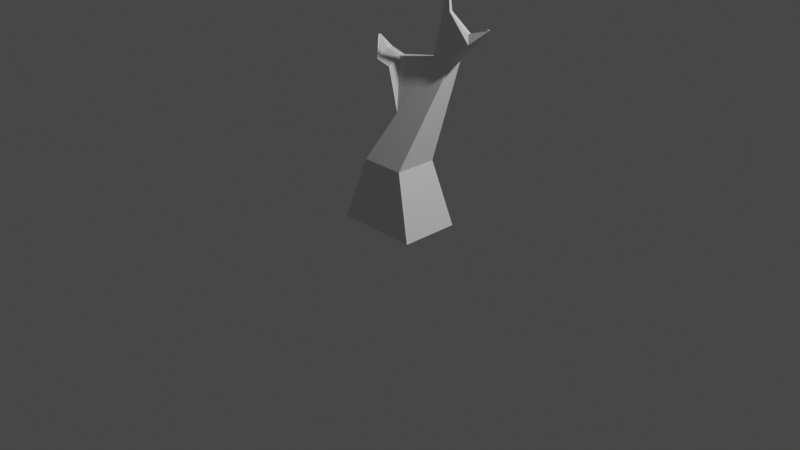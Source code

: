 # Source: sampletree.blend  (saved by Blender 2.92.15; exported with 4.5.12 LTS)
import bpy
from mathutils import Matrix  # noqa: F401  (used for matrix-valued properties, if any)

bpy.ops.wm.read_factory_settings(use_empty=True)
scene = bpy.context.scene
scene.name = 'Scene'

# ---- collections
col_collection = bpy.data.collections.new('Collection'); scene.collection.children.link(col_collection)

# ---- materials (node trees are filled in below, after node groups)
mat_material = bpy.data.materials.new('Material')
mat_material.alpha_threshold = 0.0
mat_material.use_transparent_shadow = False
mat_material.line_color = (0.0, 0.0, 0.0, 1.0)

# ---- material node trees
mat_material.use_nodes = True; mat_material.node_tree.nodes.clear()
_N = mat_material.node_tree.nodes; _L = mat_material.node_tree.links
n0 = _N.new('ShaderNodeOutputMaterial'); n0.name = 'Material Output'; n0.location = (300, 300)
n1 = _N.new('ShaderNodeBsdfPrincipled'); n1.name = 'Principled BSDF'; n1.location = (10, 300)
n1.distribution = 'GGX'
n1.subsurface_method = 'BURLEY'
n1.inputs[2].default_value = 0.4
n1.inputs[3].default_value = 1.45
n1.inputs[27].default_value = (0.0, 0.0, 0.0, 1.0)
n1.inputs[28].default_value = 1.0
_L.new(n1.outputs[0], n0.inputs[0])
n0.is_active_output = True

# ---- world
world_world = bpy.data.worlds.new('World'); scene.world = world_world
world_world.use_nodes = True; world_world.node_tree.nodes.clear()
_N = world_world.node_tree.nodes; _L = world_world.node_tree.links
n0 = _N.new('ShaderNodeOutputWorld'); n0.name = 'World Output'; n0.location = (300, 300)
n1 = _N.new('ShaderNodeBackground'); n1.name = 'Background'; n1.location = (10, 300)
n1.inputs[0].default_value = (0.05088, 0.05088, 0.05088, 1.0)
_L.new(n1.outputs[0], n0.inputs[0])
n0.is_active_output = True
world_world.color = (0.05088, 0.05088, 0.05088)
world_world.use_sun_shadow = False
world_world.sun_shadow_jitter_overblur = 0.0

# ---- cameras
cam_camera = bpy.data.cameras.new('Camera')
cam_camera.clip_end = 100.0
cam_camera.ortho_scale = 7.314

# ---- lights
light_light = bpy.data.lights.new('Light', 'POINT')
light_light.transmission_factor = 0.0
light_light.energy = 1000.0
light_light.shadow_soft_size = 0.1
light_light.shadow_maximum_resolution = 0.006
light_light.use_absolute_resolution = True

# ---- meshes
me_cube = bpy.data.meshes.new('Cube')
me_cube.from_pydata([(0.2359, 0.2257, -0.3308), (0.4434, 0.315, -1.0), (0.2359, -0.2257, -0.3308), (0.4434, -0.315, -1.0), (-0.2359, 0.2257, -0.3308), (-0.4434, 0.315, -1.0), (-0.2359, -0.2257, -0.3308), (-0.4434, -0.315, -1.0), (0.4814, 0.2013, 0.7193), (0.2538, 0.2013, 0.7193), (0.4814, 0.3305, 0.7193), (0.2538, 0.3305, 0.7193), (0.4109, 0.2502, 1.194), (0.3243, 0.2502, 1.194), (0.4109, 0.2816, 1.194), (0.3243, 0.2816, 1.194), (0.7002, 0.3305, 0.9495), (0.7002, 0.2013, 0.9495), (0.6497, 0.2816, 1.032), (0.6497, 0.2502, 1.032), (0.8912, 0.27, 1.112), (0.8912, 0.2618, 1.112), (0.8685, 0.2669, 1.122), (0.8685, 0.2649, 1.122), (0.3729, 0.263, 1.535), (0.3622, 0.263, 1.535), (0.3729, 0.2687, 1.535), (0.3622, 0.2687, 1.535), (-0.01827, 0.2723, 0.1358), (-0.003142, -0.02279, 0.1683), (-0.2359, -0.2257, -0.3308), (-0.2359, 0.2257, -0.3308), (0.2538, 0.2013, 0.7193), (0.2538, 0.3305, 0.7193), (-0.003142, -0.02279, 0.1683), (-0.01827, 0.2723, 0.1358), (-0.2079, 0.1984, 0.6441), (-0.2079, 0.2647, 0.6441), (-0.2326, 0.2348, 0.5429), (-0.2312, 0.08339, 0.5485), (-0.3762, 0.1984, 0.6852), (-0.3762, 0.2647, 0.6852), (-0.4009, 0.2348, 0.584), (-0.3995, 0.08339, 0.5896), (-0.4825, 0.1957, 0.8006), (-0.4825, 0.2046, 0.8006), (-0.4862, 0.2006, 0.7976), (-0.486, 0.1803, 0.7978)], [], [(6, 2, 8, 9, 29), (3, 2, 6, 7), (7, 6, 4, 5), (5, 1, 3, 7), (1, 0, 2, 3), (5, 4, 0, 1), (10, 11, 15, 14), (29, 9, 32, 34), (2, 0, 10, 8), (0, 4, 28, 11, 10), (15, 13, 25, 27), (12, 8, 17, 19), (11, 9, 13, 15), (9, 8, 12, 13), (17, 16, 20, 21), (8, 10, 16, 17), (10, 14, 18, 16), (14, 12, 19, 18), (21, 20, 22, 23), (19, 17, 21, 23), (18, 19, 23, 22), (16, 18, 22, 20), (26, 27, 25, 24), (13, 12, 24, 25), (14, 15, 27, 26), (12, 14, 26, 24), (31, 30, 34, 35), (6, 29, 34, 30), (35, 34, 39, 38), (4, 6, 30, 31), (28, 4, 31, 35), (9, 11, 33, 32), (11, 28, 35, 33), (38, 39, 43, 42), (33, 35, 38, 37), (34, 32, 36, 39), (32, 33, 37, 36), (43, 40, 44, 47), (37, 38, 42, 41), (39, 36, 40, 43), (36, 37, 41, 40), (46, 47, 44, 45), (40, 41, 45, 44), (42, 43, 47, 46), (41, 42, 46, 45)])
_uv = me_cube.uv_layers.new(name='UVMap')
_uv.uv.foreach_set('vector', [0.625, 1.0, 0.625, 0.75, 0.625, 0.75, 0.625, 1.0, 0.625, 1.0, 0.375, 0.75, 0.625, 0.75, 0.625, 1.0, 0.375, 1.0, 0.375, 0.0, 0.625, 0.0, 0.625, 0.25, 0.375, 0.25, 0.125, 0.5, 0.375, 0.5, 0.375, 0.75, 0.125, 0.75, 0.375, 0.5, 0.625, 0.5, 0.625, 0.75, 0.375, 0.75, 0.375, 0.25, 0.625, 0.25, 0.625, 0.5, 0.375, 0.5, 0.625, 0.5, 0.625, 0.25, 0.625, 0.25, 0.625, 0.5, 0.625, 1.0, 0.625, 1.0, 0.625, 1.0, 0.625, 1.0, 0.625, 0.75, 0.625, 0.5, 0.625, 0.5, 0.625, 0.75, 0.625, 0.5, 0.625, 0.25, 0.625, 0.25, 0.625, 0.25, 0.625, 0.5, 0.625, 0.25, 0.625, 0.0, 0.625, 0.0, 0.625, 0.25, 0.625, 0.75, 0.625, 0.75, 0.625, 0.75, 0.625, 0.75, 0.625, 0.25, 0.625, 0.0, 0.625, 0.0, 0.625, 0.25, 0.625, 1.0, 0.625, 0.75, 0.625, 0.75, 0.625, 1.0, 0.625, 0.75, 0.625, 0.5, 0.625, 0.5, 0.625, 0.75, 0.625, 0.75, 0.625, 0.5, 0.625, 0.5, 0.625, 0.75, 0.625, 0.5, 0.625, 0.5, 0.625, 0.5, 0.625, 0.5, 0.625, 0.5, 0.625, 0.75, 0.625, 0.75, 0.625, 0.5, 0.625, 0.75, 0.625, 0.5, 0.625, 0.5, 0.625, 0.75, 0.625, 0.75, 0.625, 0.75, 0.625, 0.75, 0.625, 0.75, 0.625, 0.5, 0.625, 0.75, 0.625, 0.75, 0.625, 0.5, 0.625, 0.5, 0.625, 0.5, 0.625, 0.5, 0.625, 0.5, 0.625, 0.5, 0.875, 0.5, 0.875, 0.75, 0.625, 0.75, 0.625, 1.0, 0.625, 0.75, 0.625, 0.75, 0.625, 1.0, 0.625, 0.5, 0.625, 0.25, 0.625, 0.25, 0.625, 0.5, 0.625, 0.75, 0.625, 0.5, 0.625, 0.5, 0.625, 0.75, 0.625, 0.25, 0.625, 0.0, 0.625, 0.0, 0.625, 0.25, 0.625, 1.0, 0.625, 1.0, 0.625, 1.0, 0.625, 1.0, 0.625, 0.25, 0.625, 0.0, 0.625, 0.0, 0.625, 0.25, 0.625, 0.25, 0.625, 0.0, 0.625, 0.0, 0.625, 0.25, 0.625, 0.25, 0.625, 0.25, 0.625, 0.25, 0.625, 0.25, 0.625, 0.0, 0.625, 0.25, 0.625, 0.25, 0.625, 0.0, 0.625, 0.25, 0.625, 0.25, 0.625, 0.25, 0.625, 0.25, 0.625, 0.25, 0.625, 0.0, 0.625, 0.0, 0.625, 0.25, 0.625, 0.25, 0.625, 0.25, 0.625, 0.25, 0.625, 0.25, 0.625, 1.0, 0.625, 1.0, 0.625, 1.0, 0.625, 1.0, 0.625, 0.0, 0.625, 0.25, 0.625, 0.25, 0.625, 0.0, 0.625, 1.0, 0.625, 1.0, 0.625, 1.0, 0.625, 1.0, 0.625, 0.25, 0.625, 0.25, 0.625, 0.25, 0.625, 0.25, 0.625, 1.0, 0.625, 1.0, 0.625, 1.0, 0.625, 1.0, 0.625, 0.0, 0.625, 0.25, 0.625, 0.25, 0.625, 0.0, 0.625, 0.25, 0.625, 0.0, 0.625, 0.0, 0.625, 0.25, 0.625, 0.0, 0.625, 0.25, 0.625, 0.25, 0.625, 0.0, 0.625, 0.25, 0.625, 0.0, 0.625, 0.0, 0.625, 0.25, 0.625, 0.25, 0.625, 0.25, 0.625, 0.25, 0.625, 0.25])
me_cube.materials.append(mat_material)
me_cube.use_remesh_preserve_volume = False
me_cube.use_remesh_preserve_attributes = False
me_cube.use_mirror_vertex_groups = False
me_cube.update()

# ---- objects
ob_cube = bpy.data.objects.new('Cube', me_cube)
ob_light = bpy.data.objects.new('Light', light_light)
ob_camera = bpy.data.objects.new('Camera', cam_camera)

# ---- transforms, parenting, visibility, modifiers, constraints
ob_cube.location = (0.0, 0.0, 0.9817)
ob_cube.lock_rotations_4d = False
ob_cube.empty_display_type = 'ARROWS'
ob_cube.lineart.crease_threshold = 0.0
ob_light.location = (4.076, 1.005, 5.904)
ob_light.rotation_euler = (0.6503, 0.05522, 1.866)
ob_light.lock_rotations_4d = False
ob_light.empty_display_type = 'ARROWS'
ob_light.color = (0.0, 0.0, 0.0, 0.0)
ob_light.lineart.crease_threshold = 0.0
ob_camera.location = (7.359, -6.926, 4.958)
ob_camera.rotation_euler = (1.109, 0.0, 0.8149)
ob_camera.lock_rotations_4d = False
ob_camera.empty_display_type = 'ARROWS'
ob_camera.color = (0.0, 0.0, 0.0, 0.0)
ob_camera.display_type = 'WIRE'
ob_camera.lineart.crease_threshold = 0.0

# ---- collection membership
col_collection.objects.link(ob_cube)
col_collection.objects.link(ob_light)
col_collection.objects.link(ob_camera)

# ---- scene / render settings (as saved in the file)
scene.camera = ob_camera
scene.frame_start = 1; scene.frame_end = 250; scene.frame_set(1)
scene.render.engine = 'BLENDER_EEVEE_NEXT'
scene.cycles.use_denoising = False
scene.cycles.samples = 128
scene.cycles.sampling_pattern = 'TABULATED_SOBOL'
scene.cycles.use_adaptive_sampling = False
scene.cycles.use_light_tree = False
scene.view_settings.view_transform = 'Filmic'
bpy.context.view_layer.update()

